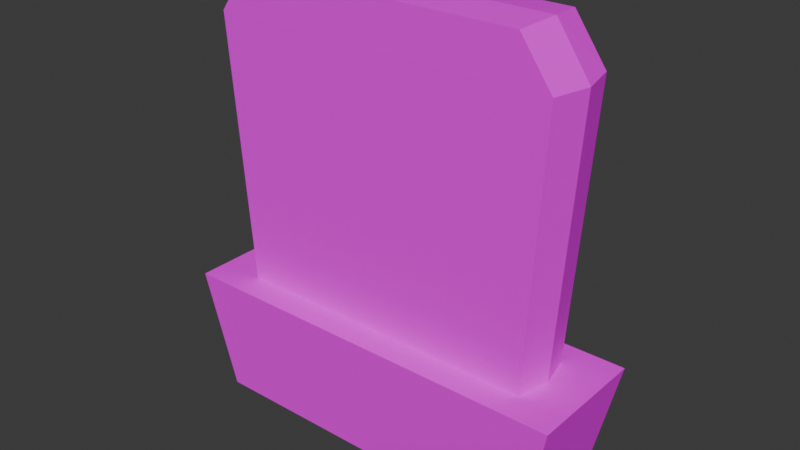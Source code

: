 # Source: PottedHedge01.blend  (saved by Blender 4.0.36; exported with 4.5.12 LTS)
import bpy
from mathutils import Matrix  # noqa: F401  (used for matrix-valued properties, if any)

bpy.ops.wm.read_factory_settings(use_empty=True)
scene = bpy.context.scene
scene.name = 'Scene'

# ---- collections
col_collection = bpy.data.collections.new('Collection'); scene.collection.children.link(col_collection)

# ---- images (referenced by path relative to the original .blend; pixels are not part of the script)
import os
ASSET_DIR = os.environ.get("B2B_ASSET_DIR", "")  # directory of the original .blend (textures are referenced by path, not embedded)
HERE = os.path.dirname(os.path.abspath(__file__))  # packed textures are extracted next to this script under _unpacked/

def load_image(name, relpath, width, height, colorspace="sRGB"):
    """Load a texture the original file referenced (path relative to the .blend, or extracted next to this script)."""
    p = next((c for c in (os.path.join(HERE, relpath), os.path.join(ASSET_DIR, relpath)) if relpath and os.path.exists(c)), "")
    if p:
        img = bpy.data.images.load(p, check_existing=True)
        img.name = name
    else:  # same state as the original file: an image datablock whose file is absent (Cycles renders it pink)
        img = bpy.data.images.new(name, width, height)
        img.source = "FILE"
        img.filepath = "//" + (relpath or name)
    img.colorspace_settings.name = colorspace
    return img
img_pottedhedge01_a_png = load_image('PottedHedge01_a.png', 'PottedHedge01_a.png', 1024, 1024, 'sRGB')

# ---- materials (node trees are filled in below, after node groups)
mat_material = bpy.data.materials.new('Material')
mat_material.alpha_threshold = 0.0
mat_material.use_transparent_shadow = False
mat_material.roughness = 0.5
mat_material.line_color = (0.0, 0.0, 0.0, 1.0)

# ---- material node trees
mat_material.use_nodes = True; mat_material.node_tree.nodes.clear()
_N = mat_material.node_tree.nodes; _L = mat_material.node_tree.links
n0 = _N.new('ShaderNodeOutputMaterial'); n0.name = 'Material Output'; n0.location = (300, 300)
n1 = _N.new('ShaderNodeBsdfPrincipled'); n1.name = 'Principled BSDF'; n1.location = (10, 300)
n1.inputs[3].default_value = 1.45
n1.inputs[13].default_value = 0.05
n2 = _N.new('ShaderNodeTexImage'); n2.name = 'Image Texture'; n2.location = (-280, 280)
n2.image = img_pottedhedge01_a_png
n2.interpolation = 'Closest'
_L.new(n1.outputs[0], n0.inputs[0])
_L.new(n2.outputs[0], n1.inputs[0])
n0.is_active_output = True

# ---- world
world_world = bpy.data.worlds.new('World'); scene.world = world_world
world_world.use_nodes = True; world_world.node_tree.nodes.clear()
_N = world_world.node_tree.nodes; _L = world_world.node_tree.links
n0 = _N.new('ShaderNodeOutputWorld'); n0.name = 'World Output'; n0.location = (300, 300)
n1 = _N.new('ShaderNodeBackground'); n1.name = 'Background'; n1.location = (10, 300)
n1.inputs[0].default_value = (0.05088, 0.05088, 0.05088, 1.0)
_L.new(n1.outputs[0], n0.inputs[0])
n0.is_active_output = True
world_world.color = (0.05088, 0.05088, 0.05088)
world_world.use_sun_shadow = False
world_world.sun_shadow_jitter_overblur = 0.0

# ---- meshes
me_cube = bpy.data.meshes.new('Cube')
me_cube.from_pydata([(1.15, 0.345, 0.7), (1.0, 0.3, 0.0), (1.15, -0.345, 0.7), (1.0, -0.3, 0.0), (-1.15, 0.345, 0.7), (-1.0, 0.3, 0.0), (-1.15, -0.345, 0.7), (-1.0, -0.3, 0.0), (0.882, 0.189, 0.7), (0.882, -0.189, 0.7), (-0.882, 0.189, 0.7), (-0.882, -0.189, 0.7), (0.8008, 0.21, 2.479), (0.8008, -0.21, 2.479), (-0.8008, 0.21, 2.479), (-0.8008, -0.21, 2.479), (-0.9261, 0.0, 0.7), (0.9261, 0.0, 0.7), (-0.8409, 0.0, 2.5), (0.8409, 0.0, 2.5), (0.0, 0.189, 0.7), (0.0, -0.189, 0.7), (0.0, 0.21, 2.479), (0.0, -0.21, 2.479), (0.0, 0.0, 2.5), (-0.982, -0.21, 2.229), (0.9799, -0.21, 2.229), (-0.982, 0.21, 2.229), (0.9799, 0.21, 2.229), (1.029, 0.0004347, 2.229), (-1.031, 0.0004347, 2.229), (0.0, 0.21, 2.229), (0.0, -0.21, 2.229)], [], [(0, 4, 6, 2), (3, 2, 6, 7), (7, 6, 4, 5), (5, 1, 3, 7), (1, 0, 2, 3), (5, 4, 0, 1), (24, 19, 13, 23), (32, 25, 15, 23), (30, 27, 14, 18), (29, 26, 13, 19), (31, 28, 12, 22), (28, 29, 19, 12), (25, 30, 18, 15), (22, 12, 19, 24), (14, 22, 24, 18), (27, 31, 22, 14), (26, 32, 23, 13), (18, 24, 23, 15), (9, 21, 32, 26), (10, 20, 31, 27), (11, 16, 30, 25), (8, 17, 29, 28), (20, 8, 28, 31), (17, 9, 26, 29), (16, 10, 27, 30), (21, 11, 25, 32)])
_uv = me_cube.uv_layers.new(name='UVMap')
_uv.uv.foreach_set('vector', [0.0, 0.0, 1.0, 0.0, 1.0, 0.25, 0.0, 0.25, 0.9297, 0.25, 1.0, 0.5, 0.0, 0.5, 0.0625, 0.25, 0.7656, 0.25, 0.7812, 0.5, 0.4922, 0.5, 0.5156, 0.25, 0.125, 0.5, 0.375, 0.5, 0.375, 0.75, 0.125, 0.75, 0.4766, 0.25, 0.4922, 0.5, 0.2031, 0.5, 0.2188, 0.25, 0.0625, 0.25, 0.0, 0.5, 1.0, 0.5, 0.9297, 0.25, 0.125, 0.75, 0.125, 0.5, 0.2578, 0.5117, 0.2578, 0.75, 0.5, 0.9297, 1.047, 0.9297, 0.9453, 1.0, 0.5, 1.0, 0.125, 0.9102, 0.2422, 0.9102, 0.2422, 1.0, 0.125, 1.0, 0.3516, 0.9102, 0.4844, 0.9102, 0.4844, 1.0, 0.3516, 1.0, 0.5, 0.9297, 1.055, 0.9297, 0.9531, 1.0, 0.5, 1.0, 0.25, 0.9102, 0.3516, 0.9102, 0.3516, 1.0, 0.2422, 1.0, 0.0, 0.9102, 0.125, 0.9102, 0.125, 1.0, 0.0, 1.0, 0.0, 0.75, 0.0, 0.5117, 0.125, 0.5, 0.125, 0.75, 0.0, 0.9883, 0.0, 0.75, 0.125, 0.75, 0.125, 1.0, -0.05469, 0.9297, 0.5, 0.9297, 0.5, 1.0, 0.04688, 1.0, -0.05469, 0.9258, 0.5, 0.9297, 0.5, 1.0, 0.04688, 0.9961, 0.125, 1.0, 0.125, 0.75, 0.2578, 0.75, 0.2578, 0.9883, -0.04688, 0.5, 0.5, 0.5, 0.5, 0.9297, -0.05469, 0.9258, -0.04688, 0.5, 0.5, 0.5, 0.5, 0.9297, -0.05469, 0.9297, 0.0, 0.5, 0.125, 0.5, 0.125, 0.9102, 0.0, 0.9102, 0.2422, 0.5, 0.3594, 0.5, 0.3516, 0.9102, 0.25, 0.9102, 0.5, 0.5, 1.055, 0.5, 1.055, 0.9297, 0.5, 0.9297, 0.3594, 0.5, 0.4844, 0.5, 0.4844, 0.9102, 0.3516, 0.9102, 0.125, 0.5, 0.2422, 0.5, 0.2422, 0.9102, 0.125, 0.9102, 0.5, 0.5, 1.047, 0.5, 1.047, 0.9297, 0.5, 0.9297])
me_cube.materials.append(mat_material)
me_cube.use_mirror_vertex_groups = False
me_cube.update()

# ---- objects
ob_pottedhedge01 = bpy.data.objects.new('PottedHedge01', me_cube)

# ---- transforms, parenting, visibility, modifiers, constraints
ob_pottedhedge01.location = (0.0, 0.0, 0.0)
ob_pottedhedge01.lock_rotations_4d = False
ob_pottedhedge01.empty_display_type = 'ARROWS'
ob_pottedhedge01.lineart.crease_threshold = 0.0

# ---- collection membership
col_collection.objects.link(ob_pottedhedge01)

# ---- scene / render settings (as saved in the file)
scene.frame_start = 1; scene.frame_end = 250; scene.frame_set(1)
scene.render.engine = 'BLENDER_EEVEE_NEXT'
scene.cycles.sampling_pattern = 'TABULATED_SOBOL'
bpy.context.view_layer.update()

# ---- added for rendering (the .blend has no active camera and no usable light): camera, sun
cam_auto = bpy.data.cameras.new('AutoCamera')
cam_auto.lens = 50.0
cam_auto.sensor_width = 36.0
cam_auto.clip_end = 1000.0
ob_auto_camera = bpy.data.objects.new('AutoCamera', cam_auto)
scene.collection.objects.link(ob_auto_camera)
ob_auto_camera.location = (3.20722, -3.84866, 3.81577)
ob_auto_camera.rotation_euler = (1.09748, -7.21219e-08, 0.694738)
scene.camera = ob_auto_camera
light_auto_sun = bpy.data.lights.new('AutoSun', 'SUN')
light_auto_sun.energy = 3.0
light_auto_sun.angle = 0.0523599
ob_auto_sun = bpy.data.objects.new('AutoSun', light_auto_sun)
scene.collection.objects.link(ob_auto_sun)
ob_auto_sun.rotation_euler = (0.872665, 0.174533, 0.523599)
bpy.context.view_layer.update()
